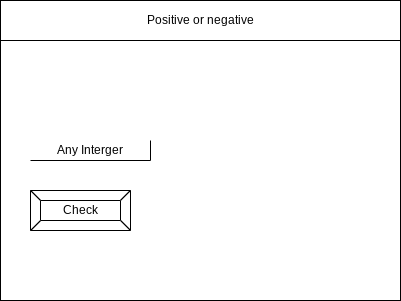

The diagram above was exported from draw.io. Its source (the exported page's mxGraphModel, read from the mxfile embedded in the PNG):
<mxGraphModel dx="1074" dy="741" grid="1" gridSize="10" guides="1" tooltips="1" connect="1" arrows="1" fold="1" page="1" pageScale="1" pageWidth="850" pageHeight="1100" math="0" shadow="0">
  <root>
    <mxCell id="0" />
    <mxCell id="1" parent="0" />
    <mxCell id="2" value="" style="rounded=0;whiteSpace=wrap;html=1;" parent="1" vertex="1">
      <mxGeometry x="80" y="80" width="400" height="300" as="geometry" />
    </mxCell>
    <mxCell id="3" value="Positive or negative" style="rounded=0;whiteSpace=wrap;html=1;" parent="1" vertex="1">
      <mxGeometry x="80" y="80" width="400" height="40" as="geometry" />
    </mxCell>
    <mxCell id="4" value="Any Interger" style="shape=partialRectangle;whiteSpace=wrap;html=1;top=0;left=0;fillColor=none;" parent="1" vertex="1">
      <mxGeometry x="110" y="220" width="120" height="20" as="geometry" />
    </mxCell>
    <mxCell id="6" value="Check" style="labelPosition=center;verticalLabelPosition=middle;align=center;html=1;shape=mxgraph.basic.button;dx=10;" parent="1" vertex="1">
      <mxGeometry x="110" y="270" width="100" height="40" as="geometry" />
    </mxCell>
  </root>
</mxGraphModel>